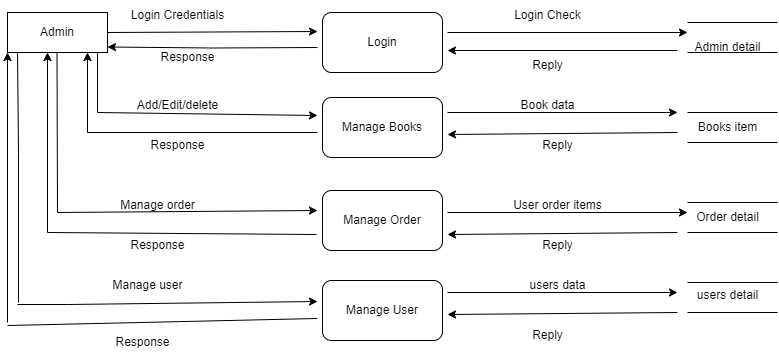

The diagram above was exported from draw.io. Its source (the exported page's mxGraphModel, read from the mxfile embedded in the PNG):
<mxGraphModel dx="794" dy="454" grid="1" gridSize="10" guides="1" tooltips="1" connect="1" arrows="1" fold="1" page="1" pageScale="1" pageWidth="1100" pageHeight="850" math="0" shadow="0">
  <root>
    <mxCell id="0" />
    <mxCell id="1" parent="0" />
    <mxCell id="T_I6jkJ2mWlNMxmDSehX-1" value="Admin" style="rounded=0;whiteSpace=wrap;html=1;" vertex="1" parent="1">
      <mxGeometry x="40" y="52" width="100" height="40" as="geometry" />
    </mxCell>
    <mxCell id="T_I6jkJ2mWlNMxmDSehX-2" style="edgeStyle=orthogonalEdgeStyle;rounded=0;orthogonalLoop=1;jettySize=auto;html=1;" edge="1" parent="1">
      <mxGeometry relative="1" as="geometry">
        <mxPoint x="140" y="86.5" as="targetPoint" />
        <mxPoint x="350" y="87" as="sourcePoint" />
      </mxGeometry>
    </mxCell>
    <mxCell id="T_I6jkJ2mWlNMxmDSehX-3" style="edgeStyle=orthogonalEdgeStyle;rounded=0;orthogonalLoop=1;jettySize=auto;html=1;" edge="1" parent="1">
      <mxGeometry relative="1" as="geometry">
        <mxPoint x="720" y="72" as="targetPoint" />
        <mxPoint x="480" y="72" as="sourcePoint" />
      </mxGeometry>
    </mxCell>
    <mxCell id="T_I6jkJ2mWlNMxmDSehX-8" style="edgeStyle=orthogonalEdgeStyle;rounded=0;orthogonalLoop=1;jettySize=auto;html=1;exitX=0.5;exitY=1;exitDx=0;exitDy=0;" edge="1" parent="1">
      <mxGeometry relative="1" as="geometry">
        <mxPoint x="415" y="292" as="sourcePoint" />
        <mxPoint x="415" y="292" as="targetPoint" />
      </mxGeometry>
    </mxCell>
    <mxCell id="T_I6jkJ2mWlNMxmDSehX-9" value="" style="endArrow=none;html=1;rounded=0;" edge="1" parent="1">
      <mxGeometry width="50" height="50" relative="1" as="geometry">
        <mxPoint x="720" y="62" as="sourcePoint" />
        <mxPoint x="810" y="62" as="targetPoint" />
      </mxGeometry>
    </mxCell>
    <mxCell id="T_I6jkJ2mWlNMxmDSehX-10" value="" style="endArrow=none;html=1;rounded=0;" edge="1" parent="1">
      <mxGeometry width="50" height="50" relative="1" as="geometry">
        <mxPoint x="720" y="92" as="sourcePoint" />
        <mxPoint x="810" y="92" as="targetPoint" />
        <Array as="points" />
      </mxGeometry>
    </mxCell>
    <mxCell id="T_I6jkJ2mWlNMxmDSehX-11" value="" style="endArrow=none;html=1;rounded=0;" edge="1" parent="1">
      <mxGeometry width="50" height="50" relative="1" as="geometry">
        <mxPoint x="720" y="152" as="sourcePoint" />
        <mxPoint x="810" y="152" as="targetPoint" />
        <Array as="points" />
      </mxGeometry>
    </mxCell>
    <mxCell id="T_I6jkJ2mWlNMxmDSehX-12" value="" style="endArrow=none;html=1;rounded=0;" edge="1" parent="1">
      <mxGeometry width="50" height="50" relative="1" as="geometry">
        <mxPoint x="720" y="182" as="sourcePoint" />
        <mxPoint x="810" y="182" as="targetPoint" />
        <Array as="points" />
      </mxGeometry>
    </mxCell>
    <mxCell id="T_I6jkJ2mWlNMxmDSehX-13" value="" style="endArrow=none;html=1;rounded=0;" edge="1" parent="1">
      <mxGeometry width="50" height="50" relative="1" as="geometry">
        <mxPoint x="720" y="242" as="sourcePoint" />
        <mxPoint x="810" y="242" as="targetPoint" />
        <Array as="points" />
      </mxGeometry>
    </mxCell>
    <mxCell id="T_I6jkJ2mWlNMxmDSehX-14" value="" style="endArrow=none;html=1;rounded=0;" edge="1" parent="1">
      <mxGeometry width="50" height="50" relative="1" as="geometry">
        <mxPoint x="720" y="272" as="sourcePoint" />
        <mxPoint x="810" y="272" as="targetPoint" />
        <Array as="points" />
      </mxGeometry>
    </mxCell>
    <mxCell id="T_I6jkJ2mWlNMxmDSehX-15" value="" style="endArrow=none;html=1;rounded=0;" edge="1" parent="1">
      <mxGeometry width="50" height="50" relative="1" as="geometry">
        <mxPoint x="720" y="322" as="sourcePoint" />
        <mxPoint x="810" y="322" as="targetPoint" />
        <Array as="points" />
      </mxGeometry>
    </mxCell>
    <mxCell id="T_I6jkJ2mWlNMxmDSehX-16" value="" style="endArrow=none;html=1;rounded=0;" edge="1" parent="1">
      <mxGeometry width="50" height="50" relative="1" as="geometry">
        <mxPoint x="720" y="352" as="sourcePoint" />
        <mxPoint x="810" y="352" as="targetPoint" />
        <Array as="points" />
      </mxGeometry>
    </mxCell>
    <mxCell id="T_I6jkJ2mWlNMxmDSehX-17" value="" style="endArrow=none;html=1;rounded=0;" edge="1" parent="1">
      <mxGeometry width="50" height="50" relative="1" as="geometry">
        <mxPoint x="130" y="92" as="sourcePoint" />
        <mxPoint x="130" y="152" as="targetPoint" />
        <Array as="points" />
      </mxGeometry>
    </mxCell>
    <mxCell id="T_I6jkJ2mWlNMxmDSehX-18" value="" style="endArrow=classic;html=1;rounded=0;" edge="1" parent="1">
      <mxGeometry width="50" height="50" relative="1" as="geometry">
        <mxPoint x="130" y="152" as="sourcePoint" />
        <mxPoint x="350" y="155" as="targetPoint" />
      </mxGeometry>
    </mxCell>
    <mxCell id="T_I6jkJ2mWlNMxmDSehX-19" value="" style="endArrow=none;html=1;rounded=0;" edge="1" parent="1">
      <mxGeometry width="50" height="50" relative="1" as="geometry">
        <mxPoint x="89.5" y="92" as="sourcePoint" />
        <mxPoint x="90" y="252" as="targetPoint" />
        <Array as="points" />
      </mxGeometry>
    </mxCell>
    <mxCell id="T_I6jkJ2mWlNMxmDSehX-20" value="" style="endArrow=classic;html=1;rounded=0;" edge="1" parent="1">
      <mxGeometry width="50" height="50" relative="1" as="geometry">
        <mxPoint x="90" y="252" as="sourcePoint" />
        <mxPoint x="350" y="250" as="targetPoint" />
      </mxGeometry>
    </mxCell>
    <mxCell id="T_I6jkJ2mWlNMxmDSehX-21" value="" style="endArrow=none;html=1;rounded=0;" edge="1" parent="1">
      <mxGeometry width="50" height="50" relative="1" as="geometry">
        <mxPoint x="50" y="92" as="sourcePoint" />
        <mxPoint x="51" y="342" as="targetPoint" />
        <Array as="points">
          <mxPoint x="51" y="192" />
        </Array>
      </mxGeometry>
    </mxCell>
    <mxCell id="T_I6jkJ2mWlNMxmDSehX-22" value="" style="endArrow=classic;html=1;rounded=0;" edge="1" parent="1">
      <mxGeometry width="50" height="50" relative="1" as="geometry">
        <mxPoint x="50" y="344" as="sourcePoint" />
        <mxPoint x="350" y="341" as="targetPoint" />
        <Array as="points">
          <mxPoint x="100" y="344" />
        </Array>
      </mxGeometry>
    </mxCell>
    <mxCell id="T_I6jkJ2mWlNMxmDSehX-23" value="" style="endArrow=classic;html=1;rounded=0;" edge="1" parent="1">
      <mxGeometry width="50" height="50" relative="1" as="geometry">
        <mxPoint x="710" y="90" as="sourcePoint" />
        <mxPoint x="480" y="90" as="targetPoint" />
      </mxGeometry>
    </mxCell>
    <mxCell id="T_I6jkJ2mWlNMxmDSehX-24" value="Admin detail" style="text;html=1;align=center;verticalAlign=middle;resizable=0;points=[];autosize=1;strokeColor=none;fillColor=none;" vertex="1" parent="1">
      <mxGeometry x="715" y="72" width="90" height="30" as="geometry" />
    </mxCell>
    <mxCell id="T_I6jkJ2mWlNMxmDSehX-25" value="" style="endArrow=classic;html=1;rounded=0;exitX=1;exitY=0.5;exitDx=0;exitDy=0;" edge="1" parent="1" source="T_I6jkJ2mWlNMxmDSehX-1">
      <mxGeometry width="50" height="50" relative="1" as="geometry">
        <mxPoint x="230" y="71.5" as="sourcePoint" />
        <mxPoint x="350" y="71" as="targetPoint" />
      </mxGeometry>
    </mxCell>
    <mxCell id="T_I6jkJ2mWlNMxmDSehX-26" value="" style="endArrow=classic;html=1;rounded=0;" edge="1" parent="1">
      <mxGeometry width="50" height="50" relative="1" as="geometry">
        <mxPoint x="710" y="352" as="sourcePoint" />
        <mxPoint x="480" y="354" as="targetPoint" />
      </mxGeometry>
    </mxCell>
    <mxCell id="T_I6jkJ2mWlNMxmDSehX-27" value="" style="endArrow=classic;html=1;rounded=0;" edge="1" parent="1">
      <mxGeometry width="50" height="50" relative="1" as="geometry">
        <mxPoint x="710" y="272" as="sourcePoint" />
        <mxPoint x="480" y="274" as="targetPoint" />
      </mxGeometry>
    </mxCell>
    <mxCell id="T_I6jkJ2mWlNMxmDSehX-28" value="" style="endArrow=classic;html=1;rounded=0;" edge="1" parent="1">
      <mxGeometry width="50" height="50" relative="1" as="geometry">
        <mxPoint x="710" y="172" as="sourcePoint" />
        <mxPoint x="480" y="174" as="targetPoint" />
      </mxGeometry>
    </mxCell>
    <mxCell id="T_I6jkJ2mWlNMxmDSehX-29" style="edgeStyle=orthogonalEdgeStyle;rounded=0;orthogonalLoop=1;jettySize=auto;html=1;" edge="1" parent="1">
      <mxGeometry relative="1" as="geometry">
        <mxPoint x="710" y="152" as="targetPoint" />
        <mxPoint x="480" y="152" as="sourcePoint" />
      </mxGeometry>
    </mxCell>
    <mxCell id="T_I6jkJ2mWlNMxmDSehX-30" style="edgeStyle=orthogonalEdgeStyle;rounded=0;orthogonalLoop=1;jettySize=auto;html=1;" edge="1" parent="1">
      <mxGeometry relative="1" as="geometry">
        <mxPoint x="720" y="252" as="targetPoint" />
        <mxPoint x="480" y="252" as="sourcePoint" />
      </mxGeometry>
    </mxCell>
    <mxCell id="T_I6jkJ2mWlNMxmDSehX-31" style="edgeStyle=orthogonalEdgeStyle;rounded=0;orthogonalLoop=1;jettySize=auto;html=1;" edge="1" parent="1">
      <mxGeometry relative="1" as="geometry">
        <mxPoint x="710" y="332" as="targetPoint" />
        <mxPoint x="480" y="332" as="sourcePoint" />
      </mxGeometry>
    </mxCell>
    <mxCell id="T_I6jkJ2mWlNMxmDSehX-32" value="" style="endArrow=classic;html=1;rounded=0;" edge="1" parent="1">
      <mxGeometry width="50" height="50" relative="1" as="geometry">
        <mxPoint x="80" y="272" as="sourcePoint" />
        <mxPoint x="80" y="92" as="targetPoint" />
      </mxGeometry>
    </mxCell>
    <mxCell id="T_I6jkJ2mWlNMxmDSehX-33" value="" style="endArrow=none;html=1;rounded=0;" edge="1" parent="1">
      <mxGeometry width="50" height="50" relative="1" as="geometry">
        <mxPoint x="120" y="172" as="sourcePoint" />
        <mxPoint x="350" y="172" as="targetPoint" />
      </mxGeometry>
    </mxCell>
    <mxCell id="T_I6jkJ2mWlNMxmDSehX-34" value="" style="endArrow=none;html=1;rounded=0;entryX=-0.009;entryY=0.6;entryDx=0;entryDy=0;entryPerimeter=0;" edge="1" parent="1">
      <mxGeometry width="50" height="50" relative="1" as="geometry">
        <mxPoint x="80" y="272" as="sourcePoint" />
        <mxPoint x="349" y="274" as="targetPoint" />
      </mxGeometry>
    </mxCell>
    <mxCell id="T_I6jkJ2mWlNMxmDSehX-35" value="" style="endArrow=classic;html=1;rounded=0;" edge="1" parent="1">
      <mxGeometry width="50" height="50" relative="1" as="geometry">
        <mxPoint x="120" y="172" as="sourcePoint" />
        <mxPoint x="120" y="92" as="targetPoint" />
      </mxGeometry>
    </mxCell>
    <mxCell id="T_I6jkJ2mWlNMxmDSehX-36" value="" style="endArrow=classic;html=1;rounded=0;" edge="1" parent="1">
      <mxGeometry width="50" height="50" relative="1" as="geometry">
        <mxPoint x="40" y="362" as="sourcePoint" />
        <mxPoint x="40" y="92" as="targetPoint" />
      </mxGeometry>
    </mxCell>
    <mxCell id="T_I6jkJ2mWlNMxmDSehX-37" value="" style="endArrow=none;html=1;rounded=0;" edge="1" parent="1">
      <mxGeometry width="50" height="50" relative="1" as="geometry">
        <mxPoint x="40" y="365" as="sourcePoint" />
        <mxPoint x="350" y="358" as="targetPoint" />
      </mxGeometry>
    </mxCell>
    <mxCell id="T_I6jkJ2mWlNMxmDSehX-38" value="Login Credentials" style="text;html=1;align=center;verticalAlign=middle;resizable=0;points=[];autosize=1;strokeColor=none;fillColor=none;" vertex="1" parent="1">
      <mxGeometry x="150" y="40" width="120" height="30" as="geometry" />
    </mxCell>
    <mxCell id="T_I6jkJ2mWlNMxmDSehX-39" value="Login Check" style="text;html=1;align=center;verticalAlign=middle;resizable=0;points=[];autosize=1;strokeColor=none;fillColor=none;" vertex="1" parent="1">
      <mxGeometry x="535" y="40" width="90" height="30" as="geometry" />
    </mxCell>
    <mxCell id="T_I6jkJ2mWlNMxmDSehX-40" value="Reply" style="text;html=1;align=center;verticalAlign=middle;resizable=0;points=[];autosize=1;strokeColor=none;fillColor=none;" vertex="1" parent="1">
      <mxGeometry x="555" y="90" width="50" height="30" as="geometry" />
    </mxCell>
    <mxCell id="T_I6jkJ2mWlNMxmDSehX-41" value="Response" style="text;html=1;align=center;verticalAlign=middle;resizable=0;points=[];autosize=1;strokeColor=none;fillColor=none;" vertex="1" parent="1">
      <mxGeometry x="180" y="82" width="80" height="30" as="geometry" />
    </mxCell>
    <mxCell id="T_I6jkJ2mWlNMxmDSehX-42" value="Add/Edit/delete" style="text;html=1;align=center;verticalAlign=middle;resizable=0;points=[];autosize=1;strokeColor=none;fillColor=none;" vertex="1" parent="1">
      <mxGeometry x="160" y="130" width="100" height="30" as="geometry" />
    </mxCell>
    <mxCell id="T_I6jkJ2mWlNMxmDSehX-43" value="Book data" style="text;html=1;align=center;verticalAlign=middle;resizable=0;points=[];autosize=1;strokeColor=none;fillColor=none;" vertex="1" parent="1">
      <mxGeometry x="540" y="130" width="80" height="30" as="geometry" />
    </mxCell>
    <mxCell id="T_I6jkJ2mWlNMxmDSehX-44" value="Books item" style="text;html=1;align=center;verticalAlign=middle;resizable=0;points=[];autosize=1;strokeColor=none;fillColor=none;" vertex="1" parent="1">
      <mxGeometry x="720" y="152" width="80" height="30" as="geometry" />
    </mxCell>
    <mxCell id="T_I6jkJ2mWlNMxmDSehX-45" value="Reply" style="text;html=1;align=center;verticalAlign=middle;resizable=0;points=[];autosize=1;strokeColor=none;fillColor=none;" vertex="1" parent="1">
      <mxGeometry x="565" y="170" width="50" height="30" as="geometry" />
    </mxCell>
    <mxCell id="T_I6jkJ2mWlNMxmDSehX-46" value="Response" style="text;html=1;align=center;verticalAlign=middle;resizable=0;points=[];autosize=1;strokeColor=none;fillColor=none;" vertex="1" parent="1">
      <mxGeometry x="170" y="170" width="80" height="30" as="geometry" />
    </mxCell>
    <mxCell id="T_I6jkJ2mWlNMxmDSehX-47" value="Order detail" style="text;html=1;align=center;verticalAlign=middle;resizable=0;points=[];autosize=1;strokeColor=none;fillColor=none;" vertex="1" parent="1">
      <mxGeometry x="715" y="242" width="90" height="30" as="geometry" />
    </mxCell>
    <mxCell id="T_I6jkJ2mWlNMxmDSehX-48" value="Manage order" style="text;html=1;align=center;verticalAlign=middle;resizable=0;points=[];autosize=1;strokeColor=none;fillColor=none;" vertex="1" parent="1">
      <mxGeometry x="140" y="230" width="100" height="30" as="geometry" />
    </mxCell>
    <mxCell id="T_I6jkJ2mWlNMxmDSehX-49" value="User order items" style="text;html=1;align=center;verticalAlign=middle;resizable=0;points=[];autosize=1;strokeColor=none;fillColor=none;" vertex="1" parent="1">
      <mxGeometry x="535" y="230" width="110" height="30" as="geometry" />
    </mxCell>
    <mxCell id="T_I6jkJ2mWlNMxmDSehX-50" value="Reply" style="text;html=1;align=center;verticalAlign=middle;resizable=0;points=[];autosize=1;strokeColor=none;fillColor=none;" vertex="1" parent="1">
      <mxGeometry x="565" y="270" width="50" height="30" as="geometry" />
    </mxCell>
    <mxCell id="T_I6jkJ2mWlNMxmDSehX-51" value="Response" style="text;html=1;align=center;verticalAlign=middle;resizable=0;points=[];autosize=1;strokeColor=none;fillColor=none;" vertex="1" parent="1">
      <mxGeometry x="150" y="270" width="80" height="30" as="geometry" />
    </mxCell>
    <mxCell id="T_I6jkJ2mWlNMxmDSehX-52" value="Manage user" style="text;html=1;align=center;verticalAlign=middle;resizable=0;points=[];autosize=1;strokeColor=none;fillColor=none;" vertex="1" parent="1">
      <mxGeometry x="135" y="310" width="90" height="30" as="geometry" />
    </mxCell>
    <mxCell id="T_I6jkJ2mWlNMxmDSehX-53" value="users data" style="text;html=1;align=center;verticalAlign=middle;resizable=0;points=[];autosize=1;strokeColor=none;fillColor=none;" vertex="1" parent="1">
      <mxGeometry x="550" y="310" width="80" height="30" as="geometry" />
    </mxCell>
    <mxCell id="T_I6jkJ2mWlNMxmDSehX-54" value="users detail" style="text;html=1;align=center;verticalAlign=middle;resizable=0;points=[];autosize=1;strokeColor=none;fillColor=none;" vertex="1" parent="1">
      <mxGeometry x="720" y="320" width="80" height="30" as="geometry" />
    </mxCell>
    <mxCell id="T_I6jkJ2mWlNMxmDSehX-55" value="Reply" style="text;html=1;align=center;verticalAlign=middle;resizable=0;points=[];autosize=1;strokeColor=none;fillColor=none;" vertex="1" parent="1">
      <mxGeometry x="555" y="360" width="50" height="30" as="geometry" />
    </mxCell>
    <mxCell id="T_I6jkJ2mWlNMxmDSehX-56" value="Response" style="text;html=1;align=center;verticalAlign=middle;resizable=0;points=[];autosize=1;strokeColor=none;fillColor=none;" vertex="1" parent="1">
      <mxGeometry x="135" y="367" width="80" height="30" as="geometry" />
    </mxCell>
    <mxCell id="T_I6jkJ2mWlNMxmDSehX-57" value="Manage User" style="rounded=1;whiteSpace=wrap;html=1;" vertex="1" parent="1">
      <mxGeometry x="355" y="320" width="120" height="60" as="geometry" />
    </mxCell>
    <mxCell id="T_I6jkJ2mWlNMxmDSehX-58" value="Manage Order" style="rounded=1;whiteSpace=wrap;html=1;" vertex="1" parent="1">
      <mxGeometry x="355" y="230" width="120" height="60" as="geometry" />
    </mxCell>
    <mxCell id="T_I6jkJ2mWlNMxmDSehX-59" value="Manage Books" style="rounded=1;whiteSpace=wrap;html=1;" vertex="1" parent="1">
      <mxGeometry x="355" y="137" width="120" height="60" as="geometry" />
    </mxCell>
    <mxCell id="T_I6jkJ2mWlNMxmDSehX-60" value="Login" style="rounded=1;whiteSpace=wrap;html=1;" vertex="1" parent="1">
      <mxGeometry x="355" y="52" width="120" height="60" as="geometry" />
    </mxCell>
  </root>
</mxGraphModel>